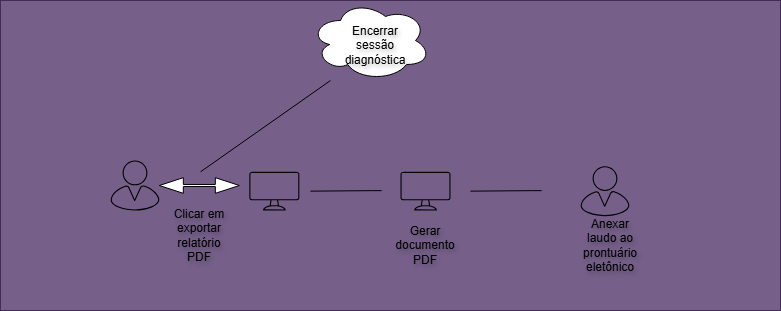

The diagram above was exported from draw.io. Its source (the exported page's mxGraphModel, read from the mxfile embedded in the PNG):
<mxGraphModel dx="1418" dy="814" grid="1" gridSize="10" guides="1" tooltips="1" connect="1" arrows="1" fold="1" page="1" pageScale="1" pageWidth="850" pageHeight="1100" math="0" shadow="0">
  <root>
    <mxCell id="0" />
    <mxCell id="1" parent="0" />
    <mxCell id="b7QtbKBd3OYpHdi9YaTN-1" parent="1" style="rounded=0;whiteSpace=wrap;html=1;fillColor=#76608a;fontColor=#ffffff;strokeColor=#432D57;" value="" vertex="1">
      <mxGeometry height="310" width="780" x="20" y="60" as="geometry" />
    </mxCell>
    <mxCell id="b7QtbKBd3OYpHdi9YaTN-8" edge="1" parent="1" style="rounded=0;orthogonalLoop=1;jettySize=auto;html=1;endArrow=none;endFill=0;">
      <mxGeometry relative="1" as="geometry">
        <mxPoint x="350" y="140" as="sourcePoint" />
        <mxPoint x="220.0045609322698" y="231.3400000000001" as="targetPoint" />
      </mxGeometry>
    </mxCell>
    <mxCell id="b7QtbKBd3OYpHdi9YaTN-2" parent="1" style="ellipse;shape=cloud;whiteSpace=wrap;html=1;strokeColor=default;fillColor=light-dark(#FFFFFF,#FFFFFF);" value="" vertex="1">
      <mxGeometry height="80" width="120" x="330" y="60" as="geometry" />
    </mxCell>
    <mxCell id="b7QtbKBd3OYpHdi9YaTN-5" parent="1" style="sketch=0;verticalLabelPosition=bottom;sketch=0;aspect=fixed;html=1;verticalAlign=top;strokeColor=none;fillColor=#000000;align=center;outlineConnect=0;pointerEvents=1;shape=mxgraph.citrix2.user;" value="" vertex="1">
      <mxGeometry height="50" width="48.84" x="130" y="220" as="geometry" />
    </mxCell>
    <mxCell id="b7QtbKBd3OYpHdi9YaTN-6" parent="1" style="sketch=0;verticalLabelPosition=bottom;sketch=0;aspect=fixed;html=1;verticalAlign=top;strokeColor=none;fillColor=#000000;align=center;outlineConnect=0;pointerEvents=1;shape=mxgraph.citrix2.desktop;" value="" vertex="1">
      <mxGeometry height="38.66" width="50" x="268.84000000000003" y="231.33999999999997" as="geometry" />
    </mxCell>
    <mxCell id="b7QtbKBd3OYpHdi9YaTN-7" parent="1" style="html=1;shadow=0;dashed=0;align=center;verticalAlign=middle;shape=mxgraph.arrows2.twoWayArrow;dy=0.87;dx=24;fillColor=light-dark(#FFFFFF,#FFFFFF);" value="" vertex="1">
      <mxGeometry height="15.67" width="80" x="178.84" y="237.16" as="geometry" />
    </mxCell>
    <mxCell id="b7QtbKBd3OYpHdi9YaTN-10" parent="1" style="sketch=0;verticalLabelPosition=bottom;sketch=0;aspect=fixed;html=1;verticalAlign=top;strokeColor=none;fillColor=#000000;align=center;outlineConnect=0;pointerEvents=1;shape=mxgraph.citrix2.desktop;" value="" vertex="1">
      <mxGeometry height="38.66" width="50" x="420" y="231.34" as="geometry" />
    </mxCell>
    <mxCell id="b7QtbKBd3OYpHdi9YaTN-11" parent="1" style="sketch=0;verticalLabelPosition=bottom;sketch=0;aspect=fixed;html=1;verticalAlign=top;strokeColor=none;fillColor=#000000;align=center;outlineConnect=0;pointerEvents=1;shape=mxgraph.citrix2.user;" value="" vertex="1">
      <mxGeometry height="50" width="48.84" x="600" y="225.67000000000002" as="geometry" />
    </mxCell>
    <mxCell id="b7QtbKBd3OYpHdi9YaTN-13" edge="1" parent="1" style="rounded=0;orthogonalLoop=1;jettySize=auto;html=1;endArrow=none;endFill=0;">
      <mxGeometry relative="1" as="geometry">
        <Array as="points">
          <mxPoint x="391.16" y="250.17" />
        </Array>
        <mxPoint x="330.00000000000017" y="250.64559424326822" as="sourcePoint" />
        <mxPoint x="401.16" y="250.17" as="targetPoint" />
      </mxGeometry>
    </mxCell>
    <mxCell id="b7QtbKBd3OYpHdi9YaTN-15" parent="1" style="text;html=1;whiteSpace=wrap;strokeColor=none;fillColor=none;align=center;verticalAlign=middle;rounded=0;fontColor=light-dark(#000000,#0D0C0C);textShadow=1;" value="Encerrar sessão diagnóstica" vertex="1">
      <mxGeometry height="30" width="60" x="365" y="90" as="geometry" />
    </mxCell>
    <mxCell id="b7QtbKBd3OYpHdi9YaTN-16" parent="1" style="text;html=1;whiteSpace=wrap;strokeColor=none;fillColor=none;align=center;verticalAlign=middle;rounded=0;fontColor=light-dark(#000000,#0D0C0C);textShadow=1;" value="Clicar em exportar relatório PDF" vertex="1">
      <mxGeometry height="30" width="60" x="188.83999999999997" y="280" as="geometry" />
    </mxCell>
    <mxCell id="b7QtbKBd3OYpHdi9YaTN-17" parent="1" style="text;html=1;whiteSpace=wrap;strokeColor=none;fillColor=none;align=center;verticalAlign=middle;rounded=0;fontColor=light-dark(#000000,#0D0C0C);textShadow=1;" value="Gerar documento PDF" vertex="1">
      <mxGeometry height="30" width="60" x="415" y="290" as="geometry" />
    </mxCell>
    <mxCell id="b7QtbKBd3OYpHdi9YaTN-18" parent="1" style="text;html=1;whiteSpace=wrap;strokeColor=none;fillColor=none;align=center;verticalAlign=middle;rounded=0;fontColor=light-dark(#000000,#0D0C0C);textShadow=1;" value="Anexar laudo ao prontuário eletônico" vertex="1">
      <mxGeometry height="30" width="60" x="600" y="290" as="geometry" />
    </mxCell>
    <mxCell id="b7QtbKBd3OYpHdi9YaTN-19" edge="1" parent="1" style="rounded=0;orthogonalLoop=1;jettySize=auto;html=1;endArrow=none;endFill=0;">
      <mxGeometry relative="1" as="geometry">
        <Array as="points">
          <mxPoint x="551.1599999999999" y="250.17000000000002" />
        </Array>
        <mxPoint x="490" y="250.64559424326825" as="sourcePoint" />
        <mxPoint x="561.1599999999999" y="250.17000000000002" as="targetPoint" />
      </mxGeometry>
    </mxCell>
  </root>
</mxGraphModel>